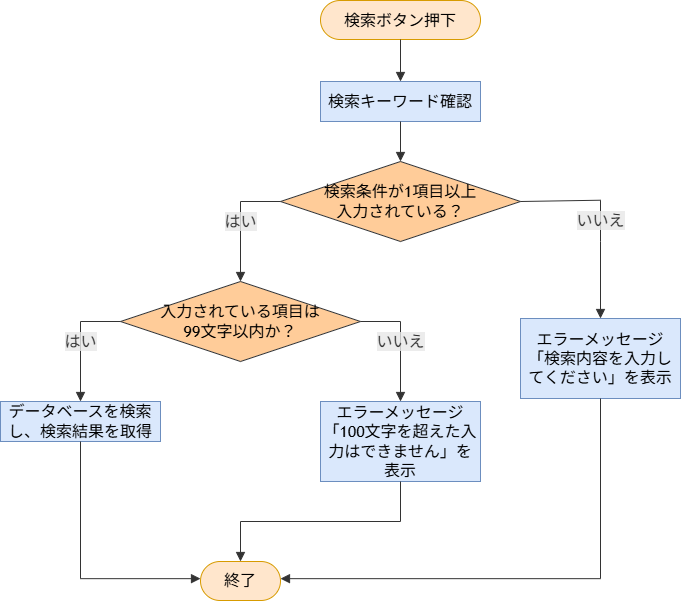

The diagram above was exported from draw.io. Its source (the exported page's mxGraphModel, read from the mxfile embedded in the PNG):
<mxGraphModel dx="1282" dy="-169" grid="1" gridSize="10" guides="1" tooltips="1" connect="1" arrows="1" fold="1" page="1" pageScale="1" pageWidth="827" pageHeight="1169" math="0" shadow="0">
  <root>
    <mxCell id="0" />
    <mxCell id="1" parent="0" />
    <UserObject label="検索ボタン押下" mermaidId="n:A" mermaidBaseStyle="html=1;rounded=1;whiteSpace=wrap;arcSize=50;strokeWidth=1;fillColor=light-dark(#ECECFF,#1f2020);strokeColor=light-dark(#9370DB,#cccccc);fontColor=light-dark(#333333,#cccccc);fontFamily=Trebuchet MS,Verdana,Arial,sans-serif;fontSize=16;" mermaidBaseValue="検索ボタン押下" id="36">
      <mxCell style="html=1;rounded=1;whiteSpace=wrap;arcSize=50;strokeWidth=1;fontFamily=Trebuchet MS,Verdana,Arial,sans-serif;fontSize=16;fillColor=#ffe6cc;strokeColor=#d79b00;" vertex="1" parent="1">
        <mxGeometry x="1210" y="1610" width="160" height="39" as="geometry" />
      </mxCell>
    </UserObject>
    <UserObject label="検索キーワード確認" mermaidId="n:B" mermaidBaseStyle="html=1;whiteSpace=wrap;strokeWidth=1;fillColor=light-dark(#ECECFF,#1f2020);strokeColor=light-dark(#9370DB,#cccccc);fontColor=light-dark(#333333,#cccccc);fontFamily=Trebuchet MS,Verdana,Arial,sans-serif;fontSize=16;" mermaidBaseValue="検索キーワード確認" id="37">
      <mxCell style="html=1;whiteSpace=wrap;strokeWidth=1;fillColor=#dae8fc;strokeColor=#6c8ebf;fontFamily=Trebuchet MS,Verdana,Arial,sans-serif;fontSize=16;" vertex="1" parent="1">
        <mxGeometry x="1210" y="1691" width="160" height="40" as="geometry" />
      </mxCell>
    </UserObject>
    <UserObject label="検索条件が1項目以上&lt;div&gt;入力されている？&lt;/div&gt;" mermaidId="n:C" mermaidBaseStyle="rhombus;html=1;strokeWidth=1;whiteSpace=wrap;fillColor=light-dark(#ECECFF,#1f2020);strokeColor=light-dark(#9370DB,#cccccc);fontColor=light-dark(#333333,#cccccc);fontFamily=Trebuchet MS,Verdana,Arial,sans-serif;fontSize=16;" mermaidBaseValue="検索条件が1項目以上入力されている？" id="38">
      <mxCell style="rhombus;html=1;strokeWidth=1;whiteSpace=wrap;fillColor=#ffcc99;strokeColor=#36393d;fontFamily=Trebuchet MS,Verdana,Arial,sans-serif;fontSize=16;" vertex="1" parent="1">
        <mxGeometry x="1170" y="1771" width="240" height="80" as="geometry" />
      </mxCell>
    </UserObject>
    <UserObject label="入力されている項目は&lt;br&gt;99文字以内か？" mermaidId="n:D" mermaidBaseStyle="rhombus;html=1;strokeWidth=1;whiteSpace=wrap;fillColor=light-dark(#ECECFF,#1f2020);strokeColor=light-dark(#9370DB,#cccccc);fontColor=light-dark(#333333,#cccccc);fontFamily=Trebuchet MS,Verdana,Arial,sans-serif;fontSize=16;" mermaidBaseValue="入力されている項目は99文字以内か？" id="39">
      <mxCell style="rhombus;html=1;strokeWidth=1;whiteSpace=wrap;fillColor=#ffcc99;strokeColor=#36393d;fontFamily=Trebuchet MS,Verdana,Arial,sans-serif;fontSize=16;" vertex="1" parent="1">
        <mxGeometry x="1010" y="1891" width="240" height="80" as="geometry" />
      </mxCell>
    </UserObject>
    <UserObject label="エラーメッセージ「検索内容を⼊⼒してください」を表示" mermaidId="n:F" mermaidBaseStyle="html=1;whiteSpace=wrap;strokeWidth=1;fillColor=light-dark(#ECECFF,#1f2020);strokeColor=light-dark(#9370DB,#cccccc);fontColor=light-dark(#333333,#cccccc);fontFamily=Trebuchet MS,Verdana,Arial,sans-serif;fontSize=16;" mermaidBaseValue="エラーメッセージ「検索内容を⼊⼒してください」を表示" id="40">
      <mxCell style="html=1;whiteSpace=wrap;strokeWidth=1;fillColor=#dae8fc;strokeColor=#6c8ebf;fontFamily=Trebuchet MS,Verdana,Arial,sans-serif;fontSize=16;" vertex="1" parent="1">
        <mxGeometry x="1410" y="1928" width="160" height="80" as="geometry" />
      </mxCell>
    </UserObject>
    <UserObject label="データベースを検索し、検索結果を取得" mermaidId="n:E" mermaidBaseStyle="html=1;whiteSpace=wrap;strokeWidth=1;fillColor=light-dark(#ECECFF,#1f2020);strokeColor=light-dark(#9370DB,#cccccc);fontColor=light-dark(#333333,#cccccc);fontFamily=Trebuchet MS,Verdana,Arial,sans-serif;fontSize=16;" mermaidBaseValue="データベースを検索し、検索結果を取得" id="41">
      <mxCell style="html=1;whiteSpace=wrap;strokeWidth=1;fillColor=#dae8fc;strokeColor=#6c8ebf;fontFamily=Trebuchet MS,Verdana,Arial,sans-serif;fontSize=16;" vertex="1" parent="1">
        <mxGeometry x="890" y="2011" width="160" height="40" as="geometry" />
      </mxCell>
    </UserObject>
    <UserObject label="エラーメッセージ「100⽂字を超えた入力はできません」を表示" mermaidId="n:G" mermaidBaseStyle="html=1;whiteSpace=wrap;strokeWidth=1;fillColor=light-dark(#ECECFF,#1f2020);strokeColor=light-dark(#9370DB,#cccccc);fontColor=light-dark(#333333,#cccccc);fontFamily=Trebuchet MS,Verdana,Arial,sans-serif;fontSize=16;" mermaidBaseValue="エラーメッセージ「100⽂字を超えた入力はできません」を表示" id="42">
      <mxCell style="html=1;whiteSpace=wrap;strokeWidth=1;fillColor=#dae8fc;strokeColor=#6c8ebf;fontFamily=Trebuchet MS,Verdana,Arial,sans-serif;fontSize=16;" vertex="1" parent="1">
        <mxGeometry x="1210" y="2011" width="160" height="80" as="geometry" />
      </mxCell>
    </UserObject>
    <UserObject label="終了" mermaidId="n:H" mermaidBaseStyle="html=1;rounded=1;whiteSpace=wrap;arcSize=50;strokeWidth=1;fillColor=light-dark(#ECECFF,#1f2020);strokeColor=light-dark(#9370DB,#cccccc);fontColor=light-dark(#333333,#cccccc);fontFamily=Trebuchet MS,Verdana,Arial,sans-serif;fontSize=16;" mermaidBaseValue="終了" id="43">
      <mxCell style="html=1;rounded=1;whiteSpace=wrap;arcSize=50;strokeWidth=1;fontFamily=Trebuchet MS,Verdana,Arial,sans-serif;fontSize=16;fillColor=#ffe6cc;strokeColor=#d79b00;" vertex="1" parent="1">
        <mxGeometry x="1090" y="2171" width="80" height="39" as="geometry" />
      </mxCell>
    </UserObject>
    <UserObject label="" mermaidId="e:A-&gt;B#0" mermaidBaseStyle="curved=1;startArrow=none;endArrow=block;endSize=7;strokeColor=light-dark(#333333,#cccccc);exitX=0.5;exitY=1;entryX=0.5;entryY=0;" mermaidBaseValue="" id="44">
      <mxCell style="curved=1;startArrow=none;endArrow=block;endSize=7;strokeColor=light-dark(#333333,#cccccc);exitX=0.5;exitY=1;entryX=0.5;entryY=0;rounded=0;" edge="1" parent="1" source="36" target="37">
        <mxGeometry relative="1" as="geometry">
          <Array as="points" />
        </mxGeometry>
      </mxCell>
    </UserObject>
    <UserObject label="" mermaidId="e:B-&gt;C#0" mermaidBaseStyle="curved=1;startArrow=none;endArrow=block;endSize=7;strokeColor=light-dark(#333333,#cccccc);exitX=0.5;exitY=1;entryX=0.5;entryY=0;" mermaidBaseValue="" id="45">
      <mxCell style="curved=1;startArrow=none;endArrow=block;endSize=7;strokeColor=light-dark(#333333,#cccccc);exitX=0.5;exitY=1;entryX=0.5;entryY=0;rounded=0;" edge="1" parent="1" source="37" target="38">
        <mxGeometry relative="1" as="geometry">
          <Array as="points" />
        </mxGeometry>
      </mxCell>
    </UserObject>
    <UserObject label="はい" mermaidId="e:C-&gt;D#0" mermaidBaseStyle="curved=1;startArrow=none;endArrow=block;endSize=7;strokeColor=light-dark(#333333,#cccccc);html=1;fontSize=16;labelBackgroundColor=light-dark(#E8E8E88D,#2a2a2a8D);fontFamily=Trebuchet MS,Verdana,Arial,sans-serif;fontColor=light-dark(#333333,#cccccc);exitX=0;exitY=0.99;entryX=0.5;entryY=0;" mermaidBaseValue="はい" id="46">
      <mxCell style="curved=0;startArrow=none;endArrow=block;endSize=7;strokeColor=light-dark(#333333,#cccccc);html=1;fontSize=16;labelBackgroundColor=light-dark(#E8E8E88D,#2a2a2a8D);fontFamily=Trebuchet MS,Verdana,Arial,sans-serif;fontColor=light-dark(#333333,#cccccc);exitX=0;exitY=0.5;entryX=0.5;entryY=0;rounded=0;exitDx=0;exitDy=0;" edge="1" parent="1" source="38" target="39">
        <mxGeometry relative="1" as="geometry">
          <Array as="points">
            <mxPoint x="1130" y="1811" />
          </Array>
        </mxGeometry>
      </mxCell>
    </UserObject>
    <UserObject label="いいえ" mermaidId="e:C-&gt;F#0" mermaidBaseStyle="curved=1;startArrow=none;endArrow=block;endSize=7;strokeColor=light-dark(#333333,#cccccc);html=1;fontSize=16;labelBackgroundColor=light-dark(#E8E8E88D,#2a2a2a8D);fontFamily=Trebuchet MS,Verdana,Arial,sans-serif;fontColor=light-dark(#333333,#cccccc);exitX=1;exitY=0.76;entryX=0.5;entryY=0;" mermaidBaseValue="いいえ" id="47">
      <mxCell style="curved=0;startArrow=none;endArrow=block;endSize=7;strokeColor=light-dark(#333333,#cccccc);html=1;fontSize=16;labelBackgroundColor=light-dark(#E8E8E88D,#2a2a2a8D);fontFamily=Trebuchet MS,Verdana,Arial,sans-serif;fontColor=light-dark(#333333,#cccccc);entryX=0.5;entryY=0;rounded=0;exitX=1;exitY=0.5;exitDx=0;exitDy=0;" edge="1" parent="1" source="38" target="40">
        <mxGeometry relative="1" as="geometry">
          <Array as="points">
            <mxPoint x="1490" y="1809.72" />
            <mxPoint x="1490" y="1851" />
          </Array>
          <mxPoint x="1410" y="1809.72" as="sourcePoint" />
        </mxGeometry>
      </mxCell>
    </UserObject>
    <UserObject label="はい" mermaidId="e:D-&gt;E#0" mermaidBaseStyle="curved=1;startArrow=none;endArrow=block;endSize=7;strokeColor=light-dark(#333333,#cccccc);html=1;fontSize=16;labelBackgroundColor=light-dark(#E8E8E88D,#2a2a2a8D);fontFamily=Trebuchet MS,Verdana,Arial,sans-serif;fontColor=light-dark(#333333,#cccccc);exitX=0.04;exitY=1;entryX=0.5;entryY=0;" mermaidBaseValue="はい" id="48">
      <mxCell style="curved=0;startArrow=none;endArrow=block;endSize=7;strokeColor=light-dark(#333333,#cccccc);html=1;fontSize=16;labelBackgroundColor=light-dark(#E8E8E88D,#2a2a2a8D);fontFamily=Trebuchet MS,Verdana,Arial,sans-serif;fontColor=light-dark(#333333,#cccccc);exitX=0;exitY=0.5;entryX=0.5;entryY=0;rounded=0;exitDx=0;exitDy=0;" edge="1" parent="1" source="39" target="41">
        <mxGeometry relative="1" as="geometry">
          <Array as="points">
            <mxPoint x="970" y="1931" />
          </Array>
        </mxGeometry>
      </mxCell>
    </UserObject>
    <UserObject label="いいえ" mermaidId="e:D-&gt;G#0" mermaidBaseStyle="curved=1;startArrow=none;endArrow=block;endSize=7;strokeColor=light-dark(#333333,#cccccc);html=1;fontSize=16;labelBackgroundColor=light-dark(#E8E8E88D,#2a2a2a8D);fontFamily=Trebuchet MS,Verdana,Arial,sans-serif;fontColor=light-dark(#333333,#cccccc);exitX=0.96;exitY=1;entryX=0.5;entryY=0;" mermaidBaseValue="いいえ" id="49">
      <mxCell style="curved=0;startArrow=none;endArrow=block;endSize=7;strokeColor=light-dark(#333333,#cccccc);html=1;fontSize=16;labelBackgroundColor=light-dark(#E8E8E88D,#2a2a2a8D);fontFamily=Trebuchet MS,Verdana,Arial,sans-serif;fontColor=light-dark(#333333,#cccccc);exitX=1;exitY=0.5;entryX=0.5;entryY=0;rounded=0;exitDx=0;exitDy=0;" edge="1" parent="1" source="39" target="42">
        <mxGeometry relative="1" as="geometry">
          <Array as="points">
            <mxPoint x="1290" y="1931" />
          </Array>
        </mxGeometry>
      </mxCell>
    </UserObject>
    <UserObject label="" mermaidId="e:E-&gt;H#0" mermaidBaseStyle="curved=1;startArrow=none;endArrow=block;endSize=7;strokeColor=light-dark(#333333,#cccccc);exitX=0.5;exitY=1;entryX=0;entryY=0.44;" mermaidBaseValue="" id="50">
      <mxCell style="curved=0;startArrow=none;endArrow=block;endSize=7;strokeColor=light-dark(#333333,#cccccc);exitX=0.5;exitY=1;entryX=0;entryY=0.44;rounded=0;" edge="1" parent="1" source="41" target="43">
        <mxGeometry relative="1" as="geometry">
          <Array as="points">
            <mxPoint x="970" y="2188.16" />
          </Array>
        </mxGeometry>
      </mxCell>
    </UserObject>
    <UserObject label="" mermaidId="e:F-&gt;H#0" mermaidBaseStyle="curved=1;startArrow=none;endArrow=block;endSize=7;strokeColor=light-dark(#333333,#cccccc);exitX=0.5;exitY=1;entryX=1;entryY=0.44;" mermaidBaseValue="" id="51">
      <mxCell style="curved=0;startArrow=none;endArrow=block;endSize=7;strokeColor=light-dark(#333333,#cccccc);exitX=0.5;exitY=1;entryX=1;entryY=0.44;rounded=0;" edge="1" parent="1" source="40" target="43">
        <mxGeometry relative="1" as="geometry">
          <Array as="points">
            <mxPoint x="1490" y="2188.16" />
          </Array>
        </mxGeometry>
      </mxCell>
    </UserObject>
    <UserObject label="" mermaidId="e:G-&gt;H#0" mermaidBaseStyle="curved=1;startArrow=none;endArrow=block;endSize=7;strokeColor=light-dark(#333333,#cccccc);exitX=0.5;exitY=1;entryX=0.5;entryY=0;" mermaidBaseValue="" id="52">
      <mxCell style="curved=0;startArrow=none;endArrow=block;endSize=7;strokeColor=light-dark(#333333,#cccccc);exitX=0.5;exitY=1;entryX=0.5;entryY=0;rounded=0;" edge="1" parent="1" source="42" target="43">
        <mxGeometry relative="1" as="geometry">
          <Array as="points">
            <mxPoint x="1290" y="2131" />
            <mxPoint x="1130" y="2131" />
          </Array>
        </mxGeometry>
      </mxCell>
    </UserObject>
  </root>
</mxGraphModel>